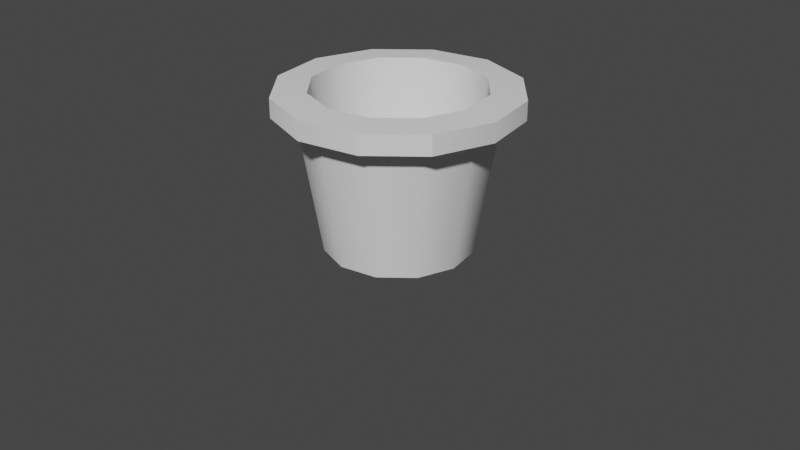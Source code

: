 # Source: flowerpot.blend  (saved by Blender 3.5.10; exported with 4.5.12 LTS)
import bpy
from mathutils import Matrix  # noqa: F401  (used for matrix-valued properties, if any)

bpy.ops.wm.read_factory_settings(use_empty=True)
scene = bpy.context.scene
scene.name = 'Scene'

# ---- collections
col_collection = bpy.data.collections.new('Collection'); scene.collection.children.link(col_collection)

# ---- node groups
ng_auto_smooth = bpy.data.node_groups.new('Auto Smooth', 'GeometryNodeTree')
_s = ng_auto_smooth.interface.new_socket(name='Geometry', in_out='OUTPUT', socket_type='NodeSocketGeometry')
_s = ng_auto_smooth.interface.new_socket(name='Geometry', in_out='INPUT', socket_type='NodeSocketGeometry')
_s = ng_auto_smooth.interface.new_socket(name='Angle', in_out='INPUT', socket_type='NodeSocketFloat')
_s.subtype = 'ANGLE'
_s.min_value = 0.0
_s.max_value = 3.142
ng_auto_smooth.is_modifier = True
_N = ng_auto_smooth.nodes; _L = ng_auto_smooth.links
n0 = _N.new('NodeGroupOutput'); n0.name = 'Group Output'; n0.location = (480, -100)
n1 = _N.new('NodeGroupInput'); n1.name = 'Group Input'; n1.location = (-420, -300)
n2 = _N.new('NodeGroupInput'); n2.name = 'Group Input.001'; n2.location = (-60, -100)
n3 = _N.new('GeometryNodeSetShadeSmooth'); n3.name = 'Set Shade Smooth'; n3.location = (120, -100)
n3.domain = 'EDGE'
n4 = _N.new('GeometryNodeSetShadeSmooth'); n4.name = 'Set Shade Smooth.001'; n4.location = (300, -100)
n5 = _N.new('GeometryNodeInputMeshEdgeAngle'); n5.name = 'Edge Angle'; n5.location = (-420, -220)
n6 = _N.new('GeometryNodeInputEdgeSmooth'); n6.name = 'Is Edge Smooth'; n6.location = (-60, -160)
n7 = _N.new('GeometryNodeInputShadeSmooth'); n7.name = 'Is Face Smooth'; n7.location = (-240, -340)
n8 = _N.new('FunctionNodeBooleanMath'); n8.name = 'Boolean Math'; n8.location = (-60, -220)
n9 = _N.new('FunctionNodeCompare'); n9.name = 'Compare'; n9.location = (-240, -180)
n9.operation = 'LESS_EQUAL'
_L.new(n5.outputs[0], n9.inputs[0])
_L.new(n4.outputs[0], n0.inputs[0])
_L.new(n1.outputs[1], n9.inputs[1])
_L.new(n9.outputs[0], n8.inputs[0])
_L.new(n7.outputs[0], n8.inputs[1])
_L.new(n2.outputs[0], n3.inputs[0])
_L.new(n6.outputs[0], n3.inputs[1])
_L.new(n3.outputs[0], n4.inputs[0])
_L.new(n8.outputs[0], n3.inputs[2])
n0.is_active_output = True

# ---- world
world_world = bpy.data.worlds.new('World'); scene.world = world_world
world_world.use_nodes = True; world_world.node_tree.nodes.clear()
_N = world_world.node_tree.nodes; _L = world_world.node_tree.links
n0 = _N.new('ShaderNodeOutputWorld'); n0.name = 'World Output'; n0.location = (300, 300)
n1 = _N.new('ShaderNodeBackground'); n1.name = 'Background'; n1.location = (10, 300)
n1.inputs[0].default_value = (0.05088, 0.05088, 0.05088, 1.0)
_L.new(n1.outputs[0], n0.inputs[0])
n0.is_active_output = True
world_world.color = (0.05088, 0.05088, 0.05088)
world_world.use_sun_shadow = False
world_world.sun_shadow_jitter_overblur = 0.0

# ---- cameras
cam_camera = bpy.data.cameras.new('Camera')
cam_camera.clip_end = 100.0
cam_camera.ortho_scale = 7.314

# ---- meshes
me_cylinder = bpy.data.meshes.new('Cylinder')
me_cylinder.from_pydata([(1.965e-09, 0.7772, -0.3231), (-2.442e-15, 1.0, 1.344), (0.3886, 0.6731, -0.3231), (0.5, 0.866, 1.344), (0.6731, 0.3886, -0.3231), (0.866, 0.5, 1.344), (0.7772, -7.633e-10, -0.3231), (1.0, -8.882e-16, 1.344), (0.6731, -0.3886, -0.3231), (0.866, -0.5, 1.344), (0.3886, -0.6731, -0.3231), (0.5, -0.866, 1.344), (1.965e-09, -0.7772, -0.3231), (-2.442e-15, -1.0, 1.344), (-0.3886, -0.6731, -0.3231), (-0.5, -0.866, 1.344), (-0.6731, -0.3886, -0.3231), (-0.866, -0.5, 1.344), (-0.7772, -7.633e-10, -0.3231), (-1.0, -8.882e-16, 1.344), (-0.6731, 0.3886, -0.3231), (-0.866, 0.5, 1.344), (-0.3886, 0.6731, -0.3231), (-0.5, 0.866, 1.344), (0.6245, 1.082, 1.458), (-6.182e-10, 1.249, 1.458), (1.082, 0.6245, 1.458), (1.249, 6.182e-10, 1.458), (1.082, -0.6245, 1.458), (0.6245, -1.082, 1.458), (-6.182e-10, -1.249, 1.458), (-0.6245, -1.082, 1.458), (-1.082, -0.6245, 1.458), (-1.249, 6.182e-10, 1.458), (-1.082, 0.6245, 1.458), (-0.6245, 1.082, 1.458), (0.6245, 1.082, 1.704), (-1.23e-08, 1.249, 1.704), (1.082, 0.6245, 1.704), (1.249, 6.182e-10, 1.704), (1.082, -0.6245, 1.704), (0.6245, -1.082, 1.704), (-1.23e-08, -1.249, 1.704), (-0.6245, -1.082, 1.704), (-1.082, -0.6245, 1.704), (-1.249, 6.182e-10, 1.704), (-1.082, 0.6245, 1.704), (-0.6245, 1.082, 1.704), (0.4465, 0.7733, 1.73), (-1.146e-08, 0.8929, 1.73), (0.7733, 0.4465, 1.73), (0.8929, -1.046e-15, 1.73), (0.7733, -0.4465, 1.73), (0.4465, -0.7733, 1.73), (-1.146e-08, -0.8929, 1.73), (-0.4465, -0.7733, 1.73), (-0.7733, -0.4465, 1.73), (-0.8929, -1.046e-15, 1.73), (-0.7733, 0.4465, 1.73), (-0.4465, 0.7733, 1.73), (0.5, 0.866, 1.723), (-9.356e-09, 1.0, 1.723), (0.866, 0.5, 1.723), (1.0, 0.0, 1.723), (0.866, -0.5, 1.723), (0.5, -0.866, 1.723), (-9.356e-09, -1.0, 1.723), (-0.5, -0.866, 1.723), (-0.866, -0.5, 1.723), (-1.0, 0.0, 1.723), (-0.866, 0.5, 1.723), (-0.5, 0.866, 1.723), (0.379, 0.6565, 0.3933), (1.753e-07, 0.758, 0.3933), (0.6565, 0.379, 0.3933), (0.758, -2.22e-16, 0.3933), (0.6565, -0.379, 0.3933), (0.379, -0.6565, 0.3933), (1.753e-07, -0.758, 0.3933), (-0.379, -0.6565, 0.3933), (-0.6565, -0.379, 0.3933), (-0.758, -2.22e-16, 0.3933), (-0.6565, 0.379, 0.3933), (-0.379, 0.6565, 0.3933)], [], [(0, 1, 3, 2), (2, 3, 5, 4), (4, 5, 7, 6), (6, 7, 9, 8), (8, 9, 11, 10), (10, 11, 13, 12), (12, 13, 15, 14), (14, 15, 17, 16), (16, 17, 19, 18), (18, 19, 21, 20), (19, 17, 32, 33), (20, 21, 23, 22), (22, 23, 1, 0), (0, 2, 4, 6, 8, 10, 12, 14, 16, 18, 20, 22), (26, 24, 36, 38), (17, 15, 31, 32), (15, 13, 30, 31), (13, 11, 29, 30), (11, 9, 28, 29), (9, 7, 27, 28), (1, 23, 35, 25), (3, 1, 25, 24), (7, 5, 26, 27), (23, 21, 34, 35), (5, 3, 24, 26), (21, 19, 33, 34), (37, 47, 71, 61), (33, 32, 44, 45), (30, 29, 41, 42), (27, 26, 38, 39), (34, 33, 45, 46), (31, 30, 42, 43), (28, 27, 39, 40), (35, 34, 46, 47), (24, 25, 37, 36), (32, 31, 43, 44), (29, 28, 40, 41), (25, 35, 47, 37), (55, 54, 78, 79), (38, 36, 60, 62), (45, 44, 68, 69), (42, 41, 65, 66), (39, 38, 62, 63), (46, 45, 69, 70), (43, 42, 66, 67), (40, 39, 63, 64), (47, 46, 70, 71), (36, 37, 61, 60), (44, 43, 67, 68), (41, 40, 64, 65), (49, 48, 60, 61), (48, 50, 62, 60), (50, 51, 63, 62), (51, 52, 64, 63), (52, 53, 65, 64), (53, 54, 66, 65), (54, 55, 67, 66), (55, 56, 68, 67), (56, 57, 69, 68), (57, 58, 70, 69), (58, 59, 71, 70), (59, 49, 61, 71), (72, 73, 83, 82, 81, 80, 79, 78, 77, 76, 75, 74), (52, 51, 75, 76), (59, 58, 82, 83), (48, 49, 73, 72), (56, 55, 79, 80), (53, 52, 76, 77), (49, 59, 83, 73), (50, 48, 72, 74), (57, 56, 80, 81), (54, 53, 77, 78), (51, 50, 74, 75), (58, 57, 81, 82)])
me_cylinder.polygons.foreach_set('use_smooth', [True] * 74)
_uv = me_cylinder.uv_layers.new(name='UVMap')
_uv.uv.foreach_set('vector', [1.0, 0.5, 1.0, 1.0, 0.9167, 1.0, 0.9167, 0.5, 0.9167, 0.5, 0.9167, 1.0, 0.8333, 1.0, 0.8333, 0.5, 0.8333, 0.5, 0.8333, 1.0, 0.75, 1.0, 0.75, 0.5, 0.75, 0.5, 0.75, 1.0, 0.6667, 1.0, 0.6667, 0.5, 0.6667, 0.5, 0.6667, 1.0, 0.5833, 1.0, 0.5833, 0.5, 0.5833, 0.5, 0.5833, 1.0, 0.5, 1.0, 0.5, 0.5, 0.5, 0.5, 0.5, 1.0, 0.4167, 1.0, 0.4167, 0.5, 0.4167, 0.5, 0.4167, 1.0, 0.3333, 1.0, 0.3333, 0.5, 0.3333, 0.5, 0.3333, 1.0, 0.25, 1.0, 0.25, 0.5, 0.25, 0.5, 0.25, 1.0, 0.1667, 1.0, 0.1667, 0.5, 0.25, 1.0, 0.3333, 1.0, 0.3333, 1.0, 0.25, 1.0, 0.1667, 0.5, 0.1667, 1.0, 0.08333, 1.0, 0.08333, 0.5, 0.08333, 0.5, 0.08333, 1.0, 7.451e-08, 1.0, 7.451e-08, 0.5, 0.75, 0.49, 0.87, 0.4578, 0.9578, 0.37, 0.99, 0.25, 0.9578, 0.13, 0.87, 0.04215, 0.75, 0.01, 0.63, 0.04215, 0.5422, 0.13, 0.51, 0.25, 0.5422, 0.37, 0.63, 0.4578, 0.8333, 1.0, 0.9167, 1.0, 0.9167, 1.0, 0.8333, 1.0, 0.3333, 1.0, 0.4167, 1.0, 0.4167, 1.0, 0.3333, 1.0, 0.4167, 1.0, 0.5, 1.0, 0.5, 1.0, 0.4167, 1.0, 0.5, 1.0, 0.5833, 1.0, 0.5833, 1.0, 0.5, 1.0, 0.5833, 1.0, 0.6667, 1.0, 0.6667, 1.0, 0.5833, 1.0, 0.6667, 1.0, 0.75, 1.0, 0.75, 1.0, 0.6667, 1.0, 7.451e-08, 1.0, 0.08333, 1.0, 0.08333, 1.0, 7.451e-08, 1.0, 0.9167, 1.0, 1.0, 1.0, 1.0, 1.0, 0.9167, 1.0, 0.75, 1.0, 0.8333, 1.0, 0.8333, 1.0, 0.75, 1.0, 0.08333, 1.0, 0.1667, 1.0, 0.1667, 1.0, 0.08333, 1.0, 0.8333, 1.0, 0.9167, 1.0, 0.9167, 1.0, 0.8333, 1.0, 0.1667, 1.0, 0.25, 1.0, 0.25, 1.0, 0.1667, 1.0, 7.451e-08, 1.0, 0.08333, 1.0, 0.08333, 1.0, 7.451e-08, 1.0, 0.25, 1.0, 0.3333, 1.0, 0.3333, 1.0, 0.25, 1.0, 0.5, 1.0, 0.5833, 1.0, 0.5833, 1.0, 0.5, 1.0, 0.75, 1.0, 0.8333, 1.0, 0.8333, 1.0, 0.75, 1.0, 0.1667, 1.0, 0.25, 1.0, 0.25, 1.0, 0.1667, 1.0, 0.4167, 1.0, 0.5, 1.0, 0.5, 1.0, 0.4167, 1.0, 0.6667, 1.0, 0.75, 1.0, 0.75, 1.0, 0.6667, 1.0, 0.08333, 1.0, 0.1667, 1.0, 0.1667, 1.0, 0.08333, 1.0, 0.9167, 1.0, 1.0, 1.0, 1.0, 1.0, 0.9167, 1.0, 0.3333, 1.0, 0.4167, 1.0, 0.4167, 1.0, 0.3333, 1.0, 0.5833, 1.0, 0.6667, 1.0, 0.6667, 1.0, 0.5833, 1.0, 7.451e-08, 1.0, 0.08333, 1.0, 0.08333, 1.0, 7.451e-08, 1.0, 0.159, 0.09245, 0.25, 0.06807, 0.25, 0.06807, 0.159, 0.09245, 0.8333, 1.0, 0.9167, 1.0, 0.9167, 1.0, 0.8333, 1.0, 0.25, 1.0, 0.3333, 1.0, 0.3333, 1.0, 0.25, 1.0, 0.5, 1.0, 0.5833, 1.0, 0.5833, 1.0, 0.5, 1.0, 0.75, 1.0, 0.8333, 1.0, 0.8333, 1.0, 0.75, 1.0, 0.1667, 1.0, 0.25, 1.0, 0.25, 1.0, 0.1667, 1.0, 0.4167, 1.0, 0.5, 1.0, 0.5, 1.0, 0.4167, 1.0, 0.6667, 1.0, 0.75, 1.0, 0.75, 1.0, 0.6667, 1.0, 0.08333, 1.0, 0.1667, 1.0, 0.1667, 1.0, 0.08333, 1.0, 0.9167, 1.0, 1.0, 1.0, 1.0, 1.0, 0.9167, 1.0, 0.3333, 1.0, 0.4167, 1.0, 0.4167, 1.0, 0.3333, 1.0, 0.5833, 1.0, 0.6667, 1.0, 0.6667, 1.0, 0.5833, 1.0, 0.25, 0.4319, 0.341, 0.4076, 0.37, 0.4578, 0.25, 0.49, 0.341, 0.4076, 0.4076, 0.341, 0.4578, 0.37, 0.37, 0.4578, 0.4076, 0.341, 0.4319, 0.25, 0.49, 0.25, 0.4578, 0.37, 0.4319, 0.25, 0.4076, 0.159, 0.4578, 0.13, 0.49, 0.25, 0.4076, 0.159, 0.341, 0.09245, 0.37, 0.04215, 0.4578, 0.13, 0.341, 0.09245, 0.25, 0.06807, 0.25, 0.01, 0.37, 0.04215, 0.25, 0.06807, 0.159, 0.09245, 0.13, 0.04215, 0.25, 0.01, 0.159, 0.09245, 0.09245, 0.159, 0.04215, 0.13, 0.13, 0.04215, 0.09245, 0.159, 0.06807, 0.25, 0.01, 0.25, 0.04215, 0.13, 0.06807, 0.25, 0.09245, 0.341, 0.04215, 0.37, 0.01, 0.25, 0.09245, 0.341, 0.159, 0.4076, 0.13, 0.4578, 0.04215, 0.37, 0.159, 0.4076, 0.25, 0.4319, 0.25, 0.49, 0.13, 0.4578, 0.341, 0.4076, 0.25, 0.4319, 0.159, 0.4076, 0.09245, 0.341, 0.06807, 0.25, 0.09245, 0.159, 0.159, 0.09245, 0.25, 0.06807, 0.341, 0.09245, 0.4076, 0.159, 0.4319, 0.25, 0.4076, 0.341, 0.4076, 0.159, 0.4319, 0.25, 0.4319, 0.25, 0.4076, 0.159, 0.159, 0.4076, 0.09245, 0.341, 0.09245, 0.341, 0.159, 0.4076, 0.341, 0.4076, 0.25, 0.4319, 0.25, 0.4319, 0.341, 0.4076, 0.09245, 0.159, 0.159, 0.09245, 0.159, 0.09245, 0.09245, 0.159, 0.341, 0.09245, 0.4076, 0.159, 0.4076, 0.159, 0.341, 0.09245, 0.25, 0.4319, 0.159, 0.4076, 0.159, 0.4076, 0.25, 0.4319, 0.4076, 0.341, 0.341, 0.4076, 0.341, 0.4076, 0.4076, 0.341, 0.06807, 0.25, 0.09245, 0.159, 0.09245, 0.159, 0.06807, 0.25, 0.25, 0.06807, 0.341, 0.09245, 0.341, 0.09245, 0.25, 0.06807, 0.4319, 0.25, 0.4076, 0.341, 0.4076, 0.341, 0.4319, 0.25, 0.09245, 0.341, 0.06807, 0.25, 0.06807, 0.25, 0.09245, 0.341])
me_cylinder.update()

# ---- objects
ob_camera = bpy.data.objects.new('Camera', cam_camera)
ob_cylinder = bpy.data.objects.new('Cylinder', me_cylinder)

# ---- transforms, parenting, visibility, modifiers, constraints
ob_camera.location = (7.359, -6.926, 4.958)
ob_camera.rotation_euler = (1.109, 0.0, 0.8149)
ob_camera.lock_rotations_4d = False
ob_camera.empty_display_type = 'ARROWS'
ob_camera.color = (0.0, 0.0, 0.0, 0.0)
ob_camera.display_type = 'WIRE'
ob_camera.lineart.crease_threshold = 0.0
ob_cylinder.location = (0.0, 0.0, 0.0)
ob_cylinder.scale = (1.0, 1.0, 0.8194)
_m = ob_cylinder.modifiers.new('Auto Smooth', 'NODES')
_m.node_group = ng_auto_smooth
_gi = [s.identifier for s in ng_auto_smooth.interface.items_tree if s.item_type == 'SOCKET' and s.in_out == 'INPUT']
_m[_gi[1]] = 0.5236  # Angle

# ---- collection membership
col_collection.objects.link(ob_camera)
col_collection.objects.link(ob_cylinder)

# ---- scene / render settings (as saved in the file)
scene.camera = ob_camera
scene.frame_start = 1; scene.frame_end = 250; scene.frame_set(29)
scene.render.engine = 'BLENDER_EEVEE_NEXT'
scene.cycles.sampling_pattern = 'TABULATED_SOBOL'
scene.view_settings.view_transform = 'Filmic'
bpy.context.view_layer.update()

# ---- added for rendering (the .blend has no usable light): sun
light_auto_sun = bpy.data.lights.new('AutoSun', 'SUN')
light_auto_sun.energy = 3.0
light_auto_sun.angle = 0.0523599
ob_auto_sun = bpy.data.objects.new('AutoSun', light_auto_sun)
scene.collection.objects.link(ob_auto_sun)
ob_auto_sun.rotation_euler = (0.872665, 0.174533, 0.523599)
bpy.context.view_layer.update()
